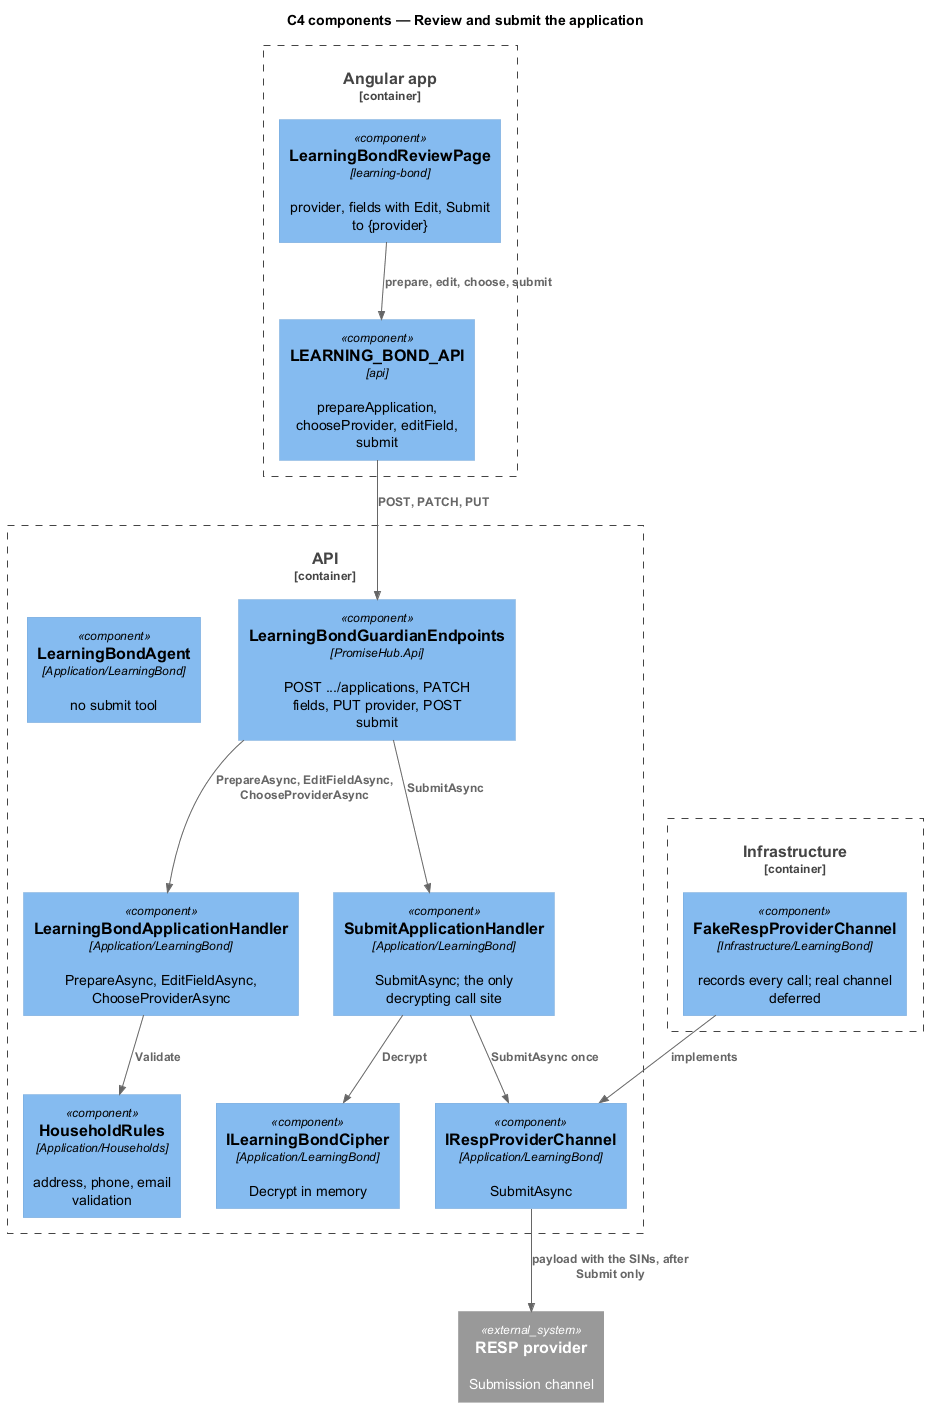

The diagram above was rendered by PlantUML. Its source (embedded in the PNG):
@startuml
!include <C4/C4_Component>
title C4 components — Review and submit the application
Container_Boundary(web, "Angular app") {
  Component(page, "LearningBondReviewPage", "learning-bond", "provider, fields with Edit, Submit to {provider}")
  Component(client, "LEARNING_BOND_API", "api", "prepareApplication, chooseProvider, editField, submit")
}
Container_Boundary(api, "API") {
  Component(ep, "LearningBondGuardianEndpoints", "PromiseHub.Api", "POST .../applications, PATCH fields, PUT provider, POST submit")
  Component(h, "LearningBondApplicationHandler", "Application/LearningBond", "PrepareAsync, EditFieldAsync, ChooseProviderAsync")
  Component(sub, "SubmitApplicationHandler", "Application/LearningBond", "SubmitAsync; the only decrypting call site")
  Component(rules, "HouseholdRules", "Application/Households", "address, phone, email validation")
  Component(cipher, "ILearningBondCipher", "Application/LearningBond", "Decrypt in memory")
  Component(channel, "IRespProviderChannel", "Application/LearningBond", "SubmitAsync")
  Component(agent, "LearningBondAgent", "Application/LearningBond", "no submit tool")
}
Container_Boundary(infra, "Infrastructure") {
  Component(fake, "FakeRespProviderChannel", "Infrastructure/LearningBond", "records every call; real channel deferred")
}
System_Ext(provider, "RESP provider", "Submission channel")
Rel(page, client, "prepare, edit, choose, submit")
Rel(client, ep, "POST, PATCH, PUT")
Rel(ep, h, "PrepareAsync, EditFieldAsync, ChooseProviderAsync")
Rel(ep, sub, "SubmitAsync")
Rel(h, rules, "Validate")
Rel(sub, cipher, "Decrypt")
Rel(sub, channel, "SubmitAsync once")
Rel(fake, channel, "implements")
Rel(channel, provider, "payload with the SINs, after Submit only")
@enduml